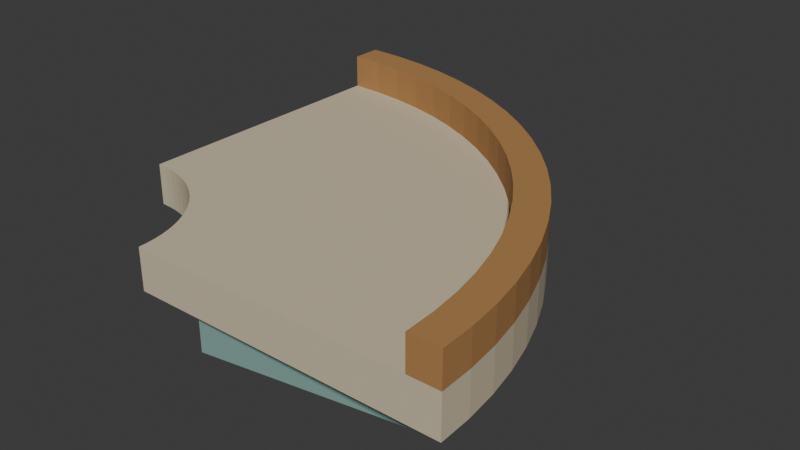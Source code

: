 # Source: source.blend  (saved by Blender 4.3.34; exported with 4.5.12 LTS)
import bpy
from mathutils import Matrix  # noqa: F401  (used for matrix-valued properties, if any)

bpy.ops.wm.read_factory_settings(use_empty=True)
scene = bpy.context.scene
scene.name = 'Scene'

# ---- collections
col_collection = bpy.data.collections.new('Collection'); scene.collection.children.link(col_collection)

# ---- materials (node trees are filled in below, after node groups)
mat_sandstonedeck = bpy.data.materials.new('SandstoneDeck')
mat_sandstonedeck.diffuse_color = (0.63, 0.54, 0.38, 1.0)
mat_seafoamfoundation = bpy.data.materials.new('SeafoamFoundation')
mat_seafoamfoundation.diffuse_color = (0.21, 0.36, 0.32, 1.0)
mat_ochrecurb = bpy.data.materials.new('OchreCurb')
mat_ochrecurb.diffuse_color = (0.43, 0.22, 0.075, 1.0)

# ---- material node trees
mat_sandstonedeck.use_nodes = True; mat_sandstonedeck.node_tree.nodes.clear()
_N = mat_sandstonedeck.node_tree.nodes; _L = mat_sandstonedeck.node_tree.links
n0 = _N.new('ShaderNodeBsdfPrincipled'); n0.name = 'Principled BSDF'; n0.location = (10, 300)
n0.inputs[0].default_value = (0.63, 0.54, 0.38, 1.0)
n0.inputs[2].default_value = 0.81
n1 = _N.new('ShaderNodeOutputMaterial'); n1.name = 'Material Output'; n1.location = (300, 300)
_L.new(n0.outputs[0], n1.inputs[0])
n1.is_active_output = True
mat_seafoamfoundation.use_nodes = True; mat_seafoamfoundation.node_tree.nodes.clear()
_N = mat_seafoamfoundation.node_tree.nodes; _L = mat_seafoamfoundation.node_tree.links
n0 = _N.new('ShaderNodeBsdfPrincipled'); n0.name = 'Principled BSDF'; n0.location = (10, 300)
n0.inputs[0].default_value = (0.21, 0.36, 0.32, 1.0)
n0.inputs[2].default_value = 0.84
n1 = _N.new('ShaderNodeOutputMaterial'); n1.name = 'Material Output'; n1.location = (300, 300)
_L.new(n0.outputs[0], n1.inputs[0])
n1.is_active_output = True
mat_ochrecurb.use_nodes = True; mat_ochrecurb.node_tree.nodes.clear()
_N = mat_ochrecurb.node_tree.nodes; _L = mat_ochrecurb.node_tree.links
n0 = _N.new('ShaderNodeBsdfPrincipled'); n0.name = 'Principled BSDF'; n0.location = (10, 300)
n0.inputs[0].default_value = (0.43, 0.22, 0.075, 1.0)
n0.inputs[2].default_value = 0.79
n1 = _N.new('ShaderNodeOutputMaterial'); n1.name = 'Material Output'; n1.location = (300, 300)
_L.new(n0.outputs[0], n1.inputs[0])
n1.is_active_output = True

# ---- world
world_world = bpy.data.worlds.new('World'); scene.world = world_world
world_world.use_nodes = True; world_world.node_tree.nodes.clear()
_N = world_world.node_tree.nodes; _L = world_world.node_tree.links
n0 = _N.new('ShaderNodeOutputWorld'); n0.name = 'World Output'; n0.location = (300, 300)
n1 = _N.new('ShaderNodeBackground'); n1.name = 'Background'; n1.location = (10, 300)
n1.inputs[0].default_value = (0.05088, 0.05088, 0.05088, 1.0)
_L.new(n1.outputs[0], n0.inputs[0])
n0.is_active_output = True
world_world.color = (0.05088, 0.05088, 0.05088)
world_world.sun_shadow_jitter_overblur = 0.0

# ---- meshes
me_continuousquarterannulardeck = bpy.data.meshes.new('ContinuousQuarterAnnularDeck')
me_continuousquarterannulardeck.from_pydata([(-0.375, -0.825, 0.22), (-0.3764, -0.7897, 0.22), (-0.3805, -0.7546, 0.22), (-0.3874, -0.7199, 0.22), (-0.397, -0.6859, 0.22), (-0.4093, -0.6528, 0.22), (-0.424, -0.6207, 0.22), (-0.4413, -0.5899, 0.22), (-0.4609, -0.5605, 0.22), (-0.4828, -0.5327, 0.22), (-0.5068, -0.5068, 0.22), (-0.5327, -0.4828, 0.22), (-0.5605, -0.4609, 0.22), (-0.5899, -0.4413, 0.22), (-0.6207, -0.424, 0.22), (-0.6528, -0.4093, 0.22), (-0.6859, -0.397, 0.22), (-0.7199, -0.3874, 0.22), (-0.7546, -0.3805, 0.22), (-0.7897, -0.3764, 0.22), (-0.825, -0.375, 0.22), (0.825, -0.825, 0.22), (0.8199, -0.6955, 0.22), (0.8047, -0.5669, 0.22), (0.7794, -0.4398, 0.22), (0.7442, -0.3151, 0.22), (0.6994, -0.1936, 0.22), (0.6452, -0.07592, 0.22), (0.5819, 0.03712, 0.22), (0.5099, 0.1448, 0.22), (0.4297, 0.2466, 0.22), (0.3417, 0.3417, 0.22), (0.2466, 0.4297, 0.22), (0.1448, 0.5099, 0.22), (0.03712, 0.5819, 0.22), (-0.07592, 0.6452, 0.22), (-0.1936, 0.6994, 0.22), (-0.3151, 0.7442, 0.22), (-0.4398, 0.7794, 0.22), (-0.5669, 0.8047, 0.22), (-0.6955, 0.8199, 0.22), (-0.825, 0.825, 0.22), (-0.375, -0.825, 0.38), (-0.3764, -0.7897, 0.38), (-0.3805, -0.7546, 0.38), (-0.3874, -0.7199, 0.38), (-0.397, -0.6859, 0.38), (-0.4093, -0.6528, 0.38), (-0.424, -0.6207, 0.38), (-0.4413, -0.5899, 0.38), (-0.4609, -0.5605, 0.38), (-0.4828, -0.5327, 0.38), (-0.5068, -0.5068, 0.38), (-0.5327, -0.4828, 0.38), (-0.5605, -0.4609, 0.38), (-0.5899, -0.4413, 0.38), (-0.6207, -0.424, 0.38), (-0.6528, -0.4093, 0.38), (-0.6859, -0.397, 0.38), (-0.7199, -0.3874, 0.38), (-0.7546, -0.3805, 0.38), (-0.7897, -0.3764, 0.38), (-0.825, -0.375, 0.38), (0.825, -0.825, 0.38), (0.8199, -0.6955, 0.38), (0.8047, -0.5669, 0.38), (0.7794, -0.4398, 0.38), (0.7442, -0.3151, 0.38), (0.6994, -0.1936, 0.38), (0.6452, -0.07592, 0.38), (0.5819, 0.03712, 0.38), (0.5099, 0.1448, 0.38), (0.4297, 0.2466, 0.38), (0.3417, 0.3417, 0.38), (0.2466, 0.4297, 0.38), (0.1448, 0.5099, 0.38), (0.03712, 0.5819, 0.38), (-0.07592, 0.6452, 0.38), (-0.1936, 0.6994, 0.38), (-0.3151, 0.7442, 0.38), (-0.4398, 0.7794, 0.38), (-0.5669, 0.8047, 0.38), (-0.6955, 0.8199, 0.38), (-0.825, 0.825, 0.38)], [], [(22, 21, 0), (1, 22, 0), (64, 43, 42), (63, 64, 42), (43, 1, 0), (42, 43, 0), (64, 63, 21), (22, 64, 21), (23, 22, 1), (2, 23, 1), (65, 44, 43), (64, 65, 43), (44, 2, 1), (43, 44, 1), (65, 64, 22), (23, 65, 22), (24, 23, 2), (3, 24, 2), (66, 45, 44), (65, 66, 44), (45, 3, 2), (44, 45, 2), (66, 65, 23), (24, 66, 23), (25, 24, 3), (4, 25, 3), (67, 46, 45), (66, 67, 45), (46, 4, 3), (45, 46, 3), (67, 66, 24), (25, 67, 24), (26, 25, 4), (5, 26, 4), (68, 47, 46), (67, 68, 46), (47, 5, 4), (46, 47, 4), (68, 67, 25), (26, 68, 25), (27, 26, 5), (6, 27, 5), (69, 48, 47), (68, 69, 47), (48, 6, 5), (47, 48, 5), (69, 68, 26), (27, 69, 26), (28, 27, 6), (7, 28, 6), (70, 49, 48), (69, 70, 48), (49, 7, 6), (48, 49, 6), (70, 69, 27), (28, 70, 27), (29, 28, 7), (8, 29, 7), (71, 50, 49), (70, 71, 49), (50, 8, 7), (49, 50, 7), (71, 70, 28), (29, 71, 28), (30, 29, 8), (9, 30, 8), (72, 51, 50), (71, 72, 50), (51, 9, 8), (50, 51, 8), (72, 71, 29), (30, 72, 29), (31, 30, 9), (10, 31, 9), (73, 52, 51), (72, 73, 51), (52, 10, 9), (51, 52, 9), (73, 72, 30), (31, 73, 30), (32, 31, 10), (11, 32, 10), (74, 53, 52), (73, 74, 52), (53, 11, 10), (52, 53, 10), (74, 73, 31), (32, 74, 31), (33, 32, 11), (12, 33, 11), (75, 54, 53), (74, 75, 53), (54, 12, 11), (53, 54, 11), (75, 74, 32), (33, 75, 32), (34, 33, 12), (13, 34, 12), (76, 55, 54), (75, 76, 54), (55, 13, 12), (54, 55, 12), (76, 75, 33), (34, 76, 33), (35, 34, 13), (14, 35, 13), (77, 56, 55), (76, 77, 55), (56, 14, 13), (55, 56, 13), (77, 76, 34), (35, 77, 34), (36, 35, 14), (15, 36, 14), (78, 57, 56), (77, 78, 56), (57, 15, 14), (56, 57, 14), (78, 77, 35), (36, 78, 35), (37, 36, 15), (16, 37, 15), (79, 58, 57), (78, 79, 57), (58, 16, 15), (57, 58, 15), (79, 78, 36), (37, 79, 36), (38, 37, 16), (17, 38, 16), (80, 59, 58), (79, 80, 58), (59, 17, 16), (58, 59, 16), (80, 79, 37), (38, 80, 37), (39, 38, 17), (18, 39, 17), (81, 60, 59), (80, 81, 59), (60, 18, 17), (59, 60, 17), (81, 80, 38), (39, 81, 38), (40, 39, 18), (19, 40, 18), (82, 61, 60), (81, 82, 60), (61, 19, 18), (60, 61, 18), (82, 81, 39), (40, 82, 39), (41, 40, 19), (20, 41, 19), (83, 62, 61), (82, 83, 61), (62, 20, 19), (61, 62, 19), (83, 82, 40), (41, 83, 40), (63, 42, 0), (21, 63, 0), (83, 41, 20), (62, 83, 20)])
me_continuousquarterannulardeck.materials.append(mat_sandstonedeck)
me_continuousquarterannulardeck.materials.append(mat_seafoamfoundation)
me_continuousquarterannulardeck.materials.append(mat_ochrecurb)
me_continuousquarterannulardeck.update()
me_continuousouterlowcurb = bpy.data.meshes.new('ContinuousOuterLowCurb')
me_continuousouterlowcurb.from_pydata([(0.705, -0.825, 0.38), (0.7003, -0.705, 0.38), (0.6862, -0.5857, 0.38), (0.6627, -0.4678, 0.38), (0.6301, -0.3522, 0.38), (0.5885, -0.2395, 0.38), (0.5382, -0.1304, 0.38), (0.4795, -0.02558, 0.38), (0.4128, 0.07431, 0.38), (0.3384, 0.1687, 0.38), (0.2569, 0.2569, 0.38), (0.1687, 0.3384, 0.38), (0.07431, 0.4128, 0.38), (-0.02558, 0.4795, 0.38), (-0.1304, 0.5382, 0.38), (-0.2395, 0.5885, 0.38), (-0.3522, 0.6301, 0.38), (-0.4678, 0.6627, 0.38), (-0.5857, 0.6862, 0.38), (-0.705, 0.7003, 0.38), (-0.825, 0.705, 0.38), (0.825, -0.825, 0.38), (0.8199, -0.6955, 0.38), (0.8047, -0.5669, 0.38), (0.7794, -0.4398, 0.38), (0.7442, -0.3151, 0.38), (0.6994, -0.1936, 0.38), (0.6452, -0.07592, 0.38), (0.5819, 0.03712, 0.38), (0.5099, 0.1448, 0.38), (0.4297, 0.2466, 0.38), (0.3417, 0.3417, 0.38), (0.2466, 0.4297, 0.38), (0.1448, 0.5099, 0.38), (0.03712, 0.5819, 0.38), (-0.07592, 0.6452, 0.38), (-0.1936, 0.6994, 0.38), (-0.3151, 0.7442, 0.38), (-0.4398, 0.7794, 0.38), (-0.5669, 0.8047, 0.38), (-0.6955, 0.8199, 0.38), (-0.825, 0.825, 0.38), (0.705, -0.825, 0.51), (0.7003, -0.705, 0.51), (0.6862, -0.5857, 0.51), (0.6627, -0.4678, 0.51), (0.6301, -0.3522, 0.51), (0.5885, -0.2395, 0.51), (0.5382, -0.1304, 0.51), (0.4795, -0.02558, 0.51), (0.4128, 0.07431, 0.51), (0.3384, 0.1687, 0.51), (0.2569, 0.2569, 0.51), (0.1687, 0.3384, 0.51), (0.07431, 0.4128, 0.51), (-0.02558, 0.4795, 0.51), (-0.1304, 0.5382, 0.51), (-0.2395, 0.5885, 0.51), (-0.3522, 0.6301, 0.51), (-0.4678, 0.6627, 0.51), (-0.5857, 0.6862, 0.51), (-0.705, 0.7003, 0.51), (-0.825, 0.705, 0.51), (0.825, -0.825, 0.51), (0.8199, -0.6955, 0.51), (0.8047, -0.5669, 0.51), (0.7794, -0.4398, 0.51), (0.7442, -0.3151, 0.51), (0.6994, -0.1936, 0.51), (0.6452, -0.07592, 0.51), (0.5819, 0.03712, 0.51), (0.5099, 0.1448, 0.51), (0.4297, 0.2466, 0.51), (0.3417, 0.3417, 0.51), (0.2466, 0.4297, 0.51), (0.1448, 0.5099, 0.51), (0.03712, 0.5819, 0.51), (-0.07592, 0.6452, 0.51), (-0.1936, 0.6994, 0.51), (-0.3151, 0.7442, 0.51), (-0.4398, 0.7794, 0.51), (-0.5669, 0.8047, 0.51), (-0.6955, 0.8199, 0.51), (-0.825, 0.825, 0.51)], [], [(22, 21, 0), (1, 22, 0), (64, 43, 42), (63, 64, 42), (43, 1, 0), (42, 43, 0), (64, 63, 21), (22, 64, 21), (23, 22, 1), (2, 23, 1), (65, 44, 43), (64, 65, 43), (44, 2, 1), (43, 44, 1), (65, 64, 22), (23, 65, 22), (24, 23, 2), (3, 24, 2), (66, 45, 44), (65, 66, 44), (45, 3, 2), (44, 45, 2), (66, 65, 23), (24, 66, 23), (25, 24, 3), (4, 25, 3), (67, 46, 45), (66, 67, 45), (46, 4, 3), (45, 46, 3), (67, 66, 24), (25, 67, 24), (26, 25, 4), (5, 26, 4), (68, 47, 46), (67, 68, 46), (47, 5, 4), (46, 47, 4), (68, 67, 25), (26, 68, 25), (27, 26, 5), (6, 27, 5), (69, 48, 47), (68, 69, 47), (48, 6, 5), (47, 48, 5), (69, 68, 26), (27, 69, 26), (28, 27, 6), (7, 28, 6), (70, 49, 48), (69, 70, 48), (49, 7, 6), (48, 49, 6), (70, 69, 27), (28, 70, 27), (29, 28, 7), (8, 29, 7), (71, 50, 49), (70, 71, 49), (50, 8, 7), (49, 50, 7), (71, 70, 28), (29, 71, 28), (30, 29, 8), (9, 30, 8), (72, 51, 50), (71, 72, 50), (51, 9, 8), (50, 51, 8), (72, 71, 29), (30, 72, 29), (31, 30, 9), (10, 31, 9), (73, 52, 51), (72, 73, 51), (52, 10, 9), (51, 52, 9), (73, 72, 30), (31, 73, 30), (32, 31, 10), (11, 32, 10), (74, 53, 52), (73, 74, 52), (53, 11, 10), (52, 53, 10), (74, 73, 31), (32, 74, 31), (33, 32, 11), (12, 33, 11), (75, 54, 53), (74, 75, 53), (54, 12, 11), (53, 54, 11), (75, 74, 32), (33, 75, 32), (34, 33, 12), (13, 34, 12), (76, 55, 54), (75, 76, 54), (55, 13, 12), (54, 55, 12), (76, 75, 33), (34, 76, 33), (35, 34, 13), (14, 35, 13), (77, 56, 55), (76, 77, 55), (56, 14, 13), (55, 56, 13), (77, 76, 34), (35, 77, 34), (36, 35, 14), (15, 36, 14), (78, 57, 56), (77, 78, 56), (57, 15, 14), (56, 57, 14), (78, 77, 35), (36, 78, 35), (37, 36, 15), (16, 37, 15), (79, 58, 57), (78, 79, 57), (58, 16, 15), (57, 58, 15), (79, 78, 36), (37, 79, 36), (38, 37, 16), (17, 38, 16), (80, 59, 58), (79, 80, 58), (59, 17, 16), (58, 59, 16), (80, 79, 37), (38, 80, 37), (39, 38, 17), (18, 39, 17), (81, 60, 59), (80, 81, 59), (60, 18, 17), (59, 60, 17), (81, 80, 38), (39, 81, 38), (40, 39, 18), (19, 40, 18), (82, 61, 60), (81, 82, 60), (61, 19, 18), (60, 61, 18), (82, 81, 39), (40, 82, 39), (41, 40, 19), (20, 41, 19), (83, 62, 61), (82, 83, 61), (62, 20, 19), (61, 62, 19), (83, 82, 40), (41, 83, 40), (63, 42, 0), (21, 63, 0), (83, 41, 20), (62, 83, 20)])
me_continuousouterlowcurb.polygons.foreach_set('material_index', [2, 2, 2, 2, 2, 2, 2, 2, 2, 2, 2, 2, 2, 2, 2, 2, 2, 2, 2, 2, 2, 2, 2, 2, 2, 2, 2, 2, 2, 2, 2, 2, 2, 2, 2, 2, 2, 2, 2, 2, 2, 2, 2, 2, 2, 2, 2, 2, 2, 2, 2, 2, 2, 2, 2, 2, 2, 2, 2, 2, 2, 2, 2, 2, 2, 2, 2, 2, 2, 2, 2, 2, 2, 2, 2, 2, 2, 2, 2, 2, 2, 2, 2, 2, 2, 2, 2, 2, 2, 2, 2, 2, 2, 2, 2, 2, 2, 2, 2, 2, 2, 2, 2, 2, 2, 2, 2, 2, 2, 2, 2, 2, 2, 2, 2, 2, 2, 2, 2, 2, 2, 2, 2, 2, 2, 2, 2, 2, 2, 2, 2, 2, 2, 2, 2, 2, 2, 2, 2, 2, 2, 2, 2, 2, 2, 2, 2, 2, 2, 2, 2, 2, 2, 2, 2, 2, 2, 2, 2, 2, 2, 2, 2, 2])
me_continuousouterlowcurb.materials.append(mat_sandstonedeck)
me_continuousouterlowcurb.materials.append(mat_seafoamfoundation)
me_continuousouterlowcurb.materials.append(mat_ochrecurb)
me_continuousouterlowcurb.update()
me_recessedradialfoundationpier_1 = bpy.data.meshes.new('RecessedRadialFoundationPier_1')
me_recessedradialfoundationpier_1.from_pydata([(-0.2324, -0.7311, 0.0), (-0.2416, -0.6849, 0.0), (-0.2544, -0.6396, 0.0), (0.6565, -0.5903, 0.0), (0.6336, -0.4748, 0.0), (0.6016, -0.3615, 0.0), (-0.2324, -0.7311, 0.22), (-0.2416, -0.6849, 0.22), (-0.2544, -0.6396, 0.22), (0.6565, -0.5903, 0.22), (0.6336, -0.4748, 0.22), (0.6016, -0.3615, 0.22)], [], [(4, 3, 0), (1, 4, 0), (10, 7, 6), (9, 10, 6), (7, 1, 0), (6, 7, 0), (10, 9, 3), (4, 10, 3), (5, 4, 1), (2, 5, 1), (11, 8, 7), (10, 11, 7), (8, 2, 1), (7, 8, 1), (11, 10, 4), (5, 11, 4), (9, 6, 0), (3, 9, 0), (11, 5, 2), (8, 11, 2)])
me_recessedradialfoundationpier_1.polygons.foreach_set('material_index', [1, 1, 1, 1, 1, 1, 1, 1, 1, 1, 1, 1, 1, 1, 1, 1, 1, 1, 1, 1])
me_recessedradialfoundationpier_1.materials.append(mat_sandstonedeck)
me_recessedradialfoundationpier_1.materials.append(mat_seafoamfoundation)
me_recessedradialfoundationpier_1.materials.append(mat_ochrecurb)
me_recessedradialfoundationpier_1.update()
me_recessedradialfoundationpier_2 = bpy.data.meshes.new('RecessedRadialFoundationPier_2')
me_recessedradialfoundationpier_2.from_pydata([(-0.3688, -0.4353, 0.0), (-0.4007, -0.4007, 0.0), (-0.4353, -0.3688, 0.0), (0.3156, 0.1492, 0.0), (0.2357, 0.2357, 0.0), (0.1492, 0.3156, 0.0), (-0.3688, -0.4353, 0.22), (-0.4007, -0.4007, 0.22), (-0.4353, -0.3688, 0.22), (0.3156, 0.1492, 0.22), (0.2357, 0.2357, 0.22), (0.1492, 0.3156, 0.22)], [], [(4, 3, 0), (1, 4, 0), (10, 7, 6), (9, 10, 6), (7, 1, 0), (6, 7, 0), (10, 9, 3), (4, 10, 3), (5, 4, 1), (2, 5, 1), (11, 8, 7), (10, 11, 7), (8, 2, 1), (7, 8, 1), (11, 10, 4), (5, 11, 4), (9, 6, 0), (3, 9, 0), (11, 5, 2), (8, 11, 2)])
me_recessedradialfoundationpier_2.polygons.foreach_set('material_index', [1, 1, 1, 1, 1, 1, 1, 1, 1, 1, 1, 1, 1, 1, 1, 1, 1, 1, 1, 1])
me_recessedradialfoundationpier_2.materials.append(mat_sandstonedeck)
me_recessedradialfoundationpier_2.materials.append(mat_seafoamfoundation)
me_recessedradialfoundationpier_2.materials.append(mat_ochrecurb)
me_recessedradialfoundationpier_2.update()
me_recessedradialfoundationpier_3 = bpy.data.meshes.new('RecessedRadialFoundationPier_3')
me_recessedradialfoundationpier_3.from_pydata([(-0.6396, -0.2544, 0.0), (-0.6849, -0.2416, 0.0), (-0.7311, -0.2324, 0.0), (-0.3615, 0.6016, 0.0), (-0.4748, 0.6336, 0.0), (-0.5903, 0.6565, 0.0), (-0.6396, -0.2544, 0.22), (-0.6849, -0.2416, 0.22), (-0.7311, -0.2324, 0.22), (-0.3615, 0.6016, 0.22), (-0.4748, 0.6336, 0.22), (-0.5903, 0.6565, 0.22)], [], [(4, 3, 0), (1, 4, 0), (10, 7, 6), (9, 10, 6), (7, 1, 0), (6, 7, 0), (10, 9, 3), (4, 10, 3), (5, 4, 1), (2, 5, 1), (11, 8, 7), (10, 11, 7), (8, 2, 1), (7, 8, 1), (11, 10, 4), (5, 11, 4), (9, 6, 0), (3, 9, 0), (11, 5, 2), (8, 11, 2)])
me_recessedradialfoundationpier_3.polygons.foreach_set('material_index', [1, 1, 1, 1, 1, 1, 1, 1, 1, 1, 1, 1, 1, 1, 1, 1, 1, 1, 1, 1])
me_recessedradialfoundationpier_3.materials.append(mat_sandstonedeck)
me_recessedradialfoundationpier_3.materials.append(mat_seafoamfoundation)
me_recessedradialfoundationpier_3.materials.append(mat_ochrecurb)
me_recessedradialfoundationpier_3.update()

# ---- objects
ob_onepiersupportedplatformcorner = bpy.data.objects.new('OnePierSupportedPlatformCorner', None)
ob_continuousquarterannulardeck = bpy.data.objects.new('ContinuousQuarterAnnularDeck', me_continuousquarterannulardeck)
ob_continuousouterlowcurb = bpy.data.objects.new('ContinuousOuterLowCurb', me_continuousouterlowcurb)
ob_recessedradialfoundationpier_1 = bpy.data.objects.new('RecessedRadialFoundationPier_1', me_recessedradialfoundationpier_1)
ob_recessedradialfoundationpier_2 = bpy.data.objects.new('RecessedRadialFoundationPier_2', me_recessedradialfoundationpier_2)
ob_recessedradialfoundationpier_3 = bpy.data.objects.new('RecessedRadialFoundationPier_3', me_recessedradialfoundationpier_3)

# ---- transforms, parenting, visibility, modifiers, constraints
ob_onepiersupportedplatformcorner.location = (0.0, 0.0, 0.0)
ob_continuousquarterannulardeck.parent = ob_onepiersupportedplatformcorner
ob_continuousquarterannulardeck.location = (0.0, 0.0, 0.0)
ob_continuousouterlowcurb.parent = ob_onepiersupportedplatformcorner
ob_continuousouterlowcurb.location = (0.0, 0.0, 0.0)
ob_recessedradialfoundationpier_1.parent = ob_onepiersupportedplatformcorner
ob_recessedradialfoundationpier_1.location = (0.0, 0.0, 0.0)
ob_recessedradialfoundationpier_2.parent = ob_onepiersupportedplatformcorner
ob_recessedradialfoundationpier_2.location = (0.0, 0.0, 0.0)
ob_recessedradialfoundationpier_3.parent = ob_onepiersupportedplatformcorner
ob_recessedradialfoundationpier_3.location = (0.0, 0.0, 0.0)

# ---- collection membership
scene.collection.objects.link(ob_onepiersupportedplatformcorner)
scene.collection.objects.link(ob_continuousquarterannulardeck)
scene.collection.objects.link(ob_continuousouterlowcurb)
scene.collection.objects.link(ob_recessedradialfoundationpier_1)
scene.collection.objects.link(ob_recessedradialfoundationpier_2)
scene.collection.objects.link(ob_recessedradialfoundationpier_3)

# ---- scene / render settings (as saved in the file)
scene.frame_start = 1; scene.frame_end = 250; scene.frame_set(1)
scene.render.engine = 'CYCLES'
scene.render.use_compositing = False
scene.cycles.use_denoising = False
scene.cycles.samples = 128
scene.cycles.use_adaptive_sampling = False
scene.cycles.seed = 17
bpy.context.view_layer.update()

# ---- added for rendering (the .blend has no active camera and no usable light): camera, sun
cam_auto = bpy.data.cameras.new('AutoCamera')
cam_auto.lens = 50.0
cam_auto.sensor_width = 36.0
cam_auto.clip_end = 1000.0
ob_auto_camera = bpy.data.objects.new('AutoCamera', cam_auto)
scene.collection.objects.link(ob_auto_camera)
ob_auto_camera.location = (2.20993, -2.65192, 2.02295)
ob_auto_camera.rotation_euler = (1.09748, -7.21219e-08, 0.694738)
scene.camera = ob_auto_camera
light_auto_sun = bpy.data.lights.new('AutoSun', 'SUN')
light_auto_sun.energy = 3.0
light_auto_sun.angle = 0.0523599
ob_auto_sun = bpy.data.objects.new('AutoSun', light_auto_sun)
scene.collection.objects.link(ob_auto_sun)
ob_auto_sun.rotation_euler = (0.872665, 0.174533, 0.523599)
bpy.context.view_layer.update()
